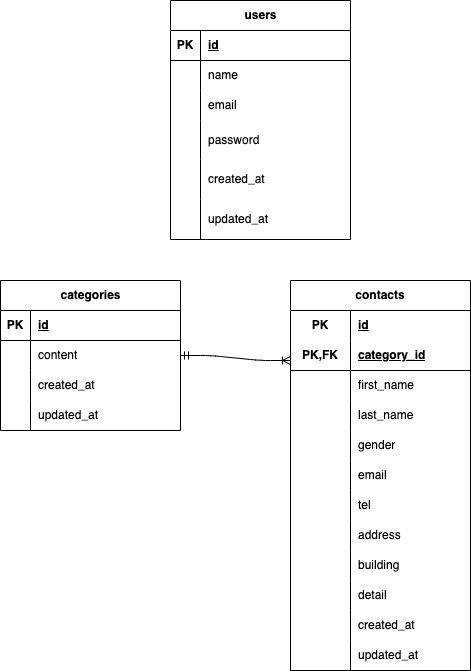

The diagram above was exported from draw.io. Its source (the exported page's mxGraphModel, read from the mxfile embedded in the PNG):
<mxGraphModel dx="586" dy="568" grid="1" gridSize="10" guides="1" tooltips="1" connect="1" arrows="1" fold="1" page="1" pageScale="1" pageWidth="827" pageHeight="1169" math="0" shadow="0">
  <root>
    <mxCell id="0" />
    <mxCell id="1" parent="0" />
    <mxCell id="2" value="categories" style="shape=table;startSize=30;container=1;collapsible=1;childLayout=tableLayout;fixedRows=1;rowLines=0;fontStyle=1;align=center;resizeLast=1;html=1;" vertex="1" parent="1">
      <mxGeometry x="10" y="290" width="180" height="150" as="geometry" />
    </mxCell>
    <mxCell id="3" value="" style="shape=tableRow;horizontal=0;startSize=0;swimlaneHead=0;swimlaneBody=0;fillColor=none;collapsible=0;dropTarget=0;points=[[0,0.5],[1,0.5]];portConstraint=eastwest;top=0;left=0;right=0;bottom=1;" vertex="1" parent="2">
      <mxGeometry y="30" width="180" height="30" as="geometry" />
    </mxCell>
    <mxCell id="4" value="PK" style="shape=partialRectangle;connectable=0;fillColor=none;top=0;left=0;bottom=0;right=0;fontStyle=1;overflow=hidden;whiteSpace=wrap;html=1;" vertex="1" parent="3">
      <mxGeometry width="30" height="30" as="geometry">
        <mxRectangle width="30" height="30" as="alternateBounds" />
      </mxGeometry>
    </mxCell>
    <mxCell id="5" value="id" style="shape=partialRectangle;connectable=0;fillColor=none;top=0;left=0;bottom=0;right=0;align=left;spacingLeft=6;fontStyle=5;overflow=hidden;whiteSpace=wrap;html=1;" vertex="1" parent="3">
      <mxGeometry x="30" width="150" height="30" as="geometry">
        <mxRectangle width="150" height="30" as="alternateBounds" />
      </mxGeometry>
    </mxCell>
    <mxCell id="6" value="" style="shape=tableRow;horizontal=0;startSize=0;swimlaneHead=0;swimlaneBody=0;fillColor=none;collapsible=0;dropTarget=0;points=[[0,0.5],[1,0.5]];portConstraint=eastwest;top=0;left=0;right=0;bottom=0;" vertex="1" parent="2">
      <mxGeometry y="60" width="180" height="30" as="geometry" />
    </mxCell>
    <mxCell id="7" value="" style="shape=partialRectangle;connectable=0;fillColor=none;top=0;left=0;bottom=0;right=0;editable=1;overflow=hidden;whiteSpace=wrap;html=1;" vertex="1" parent="6">
      <mxGeometry width="30" height="30" as="geometry">
        <mxRectangle width="30" height="30" as="alternateBounds" />
      </mxGeometry>
    </mxCell>
    <mxCell id="8" value="content" style="shape=partialRectangle;connectable=0;fillColor=none;top=0;left=0;bottom=0;right=0;align=left;spacingLeft=6;overflow=hidden;whiteSpace=wrap;html=1;" vertex="1" parent="6">
      <mxGeometry x="30" width="150" height="30" as="geometry">
        <mxRectangle width="150" height="30" as="alternateBounds" />
      </mxGeometry>
    </mxCell>
    <mxCell id="9" value="" style="shape=tableRow;horizontal=0;startSize=0;swimlaneHead=0;swimlaneBody=0;fillColor=none;collapsible=0;dropTarget=0;points=[[0,0.5],[1,0.5]];portConstraint=eastwest;top=0;left=0;right=0;bottom=0;" vertex="1" parent="2">
      <mxGeometry y="90" width="180" height="30" as="geometry" />
    </mxCell>
    <mxCell id="10" value="" style="shape=partialRectangle;connectable=0;fillColor=none;top=0;left=0;bottom=0;right=0;editable=1;overflow=hidden;whiteSpace=wrap;html=1;" vertex="1" parent="9">
      <mxGeometry width="30" height="30" as="geometry">
        <mxRectangle width="30" height="30" as="alternateBounds" />
      </mxGeometry>
    </mxCell>
    <mxCell id="11" value="created_at" style="shape=partialRectangle;connectable=0;fillColor=none;top=0;left=0;bottom=0;right=0;align=left;spacingLeft=6;overflow=hidden;whiteSpace=wrap;html=1;" vertex="1" parent="9">
      <mxGeometry x="30" width="150" height="30" as="geometry">
        <mxRectangle width="150" height="30" as="alternateBounds" />
      </mxGeometry>
    </mxCell>
    <mxCell id="12" value="" style="shape=tableRow;horizontal=0;startSize=0;swimlaneHead=0;swimlaneBody=0;fillColor=none;collapsible=0;dropTarget=0;points=[[0,0.5],[1,0.5]];portConstraint=eastwest;top=0;left=0;right=0;bottom=0;" vertex="1" parent="2">
      <mxGeometry y="120" width="180" height="30" as="geometry" />
    </mxCell>
    <mxCell id="13" value="" style="shape=partialRectangle;connectable=0;fillColor=none;top=0;left=0;bottom=0;right=0;editable=1;overflow=hidden;whiteSpace=wrap;html=1;" vertex="1" parent="12">
      <mxGeometry width="30" height="30" as="geometry">
        <mxRectangle width="30" height="30" as="alternateBounds" />
      </mxGeometry>
    </mxCell>
    <mxCell id="14" value="updated_at" style="shape=partialRectangle;connectable=0;fillColor=none;top=0;left=0;bottom=0;right=0;align=left;spacingLeft=6;overflow=hidden;whiteSpace=wrap;html=1;" vertex="1" parent="12">
      <mxGeometry x="30" width="150" height="30" as="geometry">
        <mxRectangle width="150" height="30" as="alternateBounds" />
      </mxGeometry>
    </mxCell>
    <mxCell id="15" value="users" style="shape=table;startSize=30;container=1;collapsible=1;childLayout=tableLayout;fixedRows=1;rowLines=0;fontStyle=1;align=center;resizeLast=1;html=1;" vertex="1" parent="1">
      <mxGeometry x="180" y="10" width="180" height="239" as="geometry">
        <mxRectangle x="90" y="401" width="70" height="30" as="alternateBounds" />
      </mxGeometry>
    </mxCell>
    <mxCell id="16" value="" style="shape=tableRow;horizontal=0;startSize=0;swimlaneHead=0;swimlaneBody=0;fillColor=none;collapsible=0;dropTarget=0;points=[[0,0.5],[1,0.5]];portConstraint=eastwest;top=0;left=0;right=0;bottom=1;" vertex="1" parent="15">
      <mxGeometry y="30" width="180" height="30" as="geometry" />
    </mxCell>
    <mxCell id="17" value="PK" style="shape=partialRectangle;connectable=0;fillColor=none;top=0;left=0;bottom=0;right=0;fontStyle=1;overflow=hidden;whiteSpace=wrap;html=1;" vertex="1" parent="16">
      <mxGeometry width="30" height="30" as="geometry">
        <mxRectangle width="30" height="30" as="alternateBounds" />
      </mxGeometry>
    </mxCell>
    <mxCell id="18" value="id" style="shape=partialRectangle;connectable=0;fillColor=none;top=0;left=0;bottom=0;right=0;align=left;spacingLeft=6;fontStyle=5;overflow=hidden;whiteSpace=wrap;html=1;" vertex="1" parent="16">
      <mxGeometry x="30" width="150" height="30" as="geometry">
        <mxRectangle width="150" height="30" as="alternateBounds" />
      </mxGeometry>
    </mxCell>
    <mxCell id="19" value="" style="shape=tableRow;horizontal=0;startSize=0;swimlaneHead=0;swimlaneBody=0;fillColor=none;collapsible=0;dropTarget=0;points=[[0,0.5],[1,0.5]];portConstraint=eastwest;top=0;left=0;right=0;bottom=0;" vertex="1" parent="15">
      <mxGeometry y="60" width="180" height="30" as="geometry" />
    </mxCell>
    <mxCell id="20" value="" style="shape=partialRectangle;connectable=0;fillColor=none;top=0;left=0;bottom=0;right=0;editable=1;overflow=hidden;whiteSpace=wrap;html=1;" vertex="1" parent="19">
      <mxGeometry width="30" height="30" as="geometry">
        <mxRectangle width="30" height="30" as="alternateBounds" />
      </mxGeometry>
    </mxCell>
    <mxCell id="21" value="name" style="shape=partialRectangle;connectable=0;fillColor=none;top=0;left=0;bottom=0;right=0;align=left;spacingLeft=6;overflow=hidden;whiteSpace=wrap;html=1;" vertex="1" parent="19">
      <mxGeometry x="30" width="150" height="30" as="geometry">
        <mxRectangle width="150" height="30" as="alternateBounds" />
      </mxGeometry>
    </mxCell>
    <mxCell id="22" value="" style="shape=tableRow;horizontal=0;startSize=0;swimlaneHead=0;swimlaneBody=0;fillColor=none;collapsible=0;dropTarget=0;points=[[0,0.5],[1,0.5]];portConstraint=eastwest;top=0;left=0;right=0;bottom=0;" vertex="1" parent="15">
      <mxGeometry y="90" width="180" height="30" as="geometry" />
    </mxCell>
    <mxCell id="23" value="" style="shape=partialRectangle;connectable=0;fillColor=none;top=0;left=0;bottom=0;right=0;editable=1;overflow=hidden;whiteSpace=wrap;html=1;" vertex="1" parent="22">
      <mxGeometry width="30" height="30" as="geometry">
        <mxRectangle width="30" height="30" as="alternateBounds" />
      </mxGeometry>
    </mxCell>
    <mxCell id="24" value="email" style="shape=partialRectangle;connectable=0;fillColor=none;top=0;left=0;bottom=0;right=0;align=left;spacingLeft=6;overflow=hidden;whiteSpace=wrap;html=1;" vertex="1" parent="22">
      <mxGeometry x="30" width="150" height="30" as="geometry">
        <mxRectangle width="150" height="30" as="alternateBounds" />
      </mxGeometry>
    </mxCell>
    <mxCell id="25" value="" style="shape=tableRow;horizontal=0;startSize=0;swimlaneHead=0;swimlaneBody=0;fillColor=none;collapsible=0;dropTarget=0;points=[[0,0.5],[1,0.5]];portConstraint=eastwest;top=0;left=0;right=0;bottom=0;" vertex="1" parent="15">
      <mxGeometry y="120" width="180" height="39" as="geometry" />
    </mxCell>
    <mxCell id="26" value="" style="shape=partialRectangle;connectable=0;fillColor=none;top=0;left=0;bottom=0;right=0;editable=1;overflow=hidden;whiteSpace=wrap;html=1;" vertex="1" parent="25">
      <mxGeometry width="30" height="39" as="geometry">
        <mxRectangle width="30" height="39" as="alternateBounds" />
      </mxGeometry>
    </mxCell>
    <mxCell id="27" value="password" style="shape=partialRectangle;connectable=0;fillColor=none;top=0;left=0;bottom=0;right=0;align=left;spacingLeft=6;overflow=hidden;whiteSpace=wrap;html=1;" vertex="1" parent="25">
      <mxGeometry x="30" width="150" height="39" as="geometry">
        <mxRectangle width="150" height="39" as="alternateBounds" />
      </mxGeometry>
    </mxCell>
    <mxCell id="37" style="shape=tableRow;horizontal=0;startSize=0;swimlaneHead=0;swimlaneBody=0;fillColor=none;collapsible=0;dropTarget=0;points=[[0,0.5],[1,0.5]];portConstraint=eastwest;top=0;left=0;right=0;bottom=0;" vertex="1" parent="15">
      <mxGeometry y="159" width="180" height="40" as="geometry" />
    </mxCell>
    <mxCell id="38" style="shape=partialRectangle;connectable=0;fillColor=none;top=0;left=0;bottom=0;right=0;editable=1;overflow=hidden;whiteSpace=wrap;html=1;" vertex="1" parent="37">
      <mxGeometry width="30" height="40" as="geometry">
        <mxRectangle width="30" height="40" as="alternateBounds" />
      </mxGeometry>
    </mxCell>
    <mxCell id="39" value="created_at" style="shape=partialRectangle;connectable=0;fillColor=none;top=0;left=0;bottom=0;right=0;align=left;spacingLeft=6;overflow=hidden;whiteSpace=wrap;html=1;" vertex="1" parent="37">
      <mxGeometry x="30" width="150" height="40" as="geometry">
        <mxRectangle width="150" height="40" as="alternateBounds" />
      </mxGeometry>
    </mxCell>
    <mxCell id="43" style="shape=tableRow;horizontal=0;startSize=0;swimlaneHead=0;swimlaneBody=0;fillColor=none;collapsible=0;dropTarget=0;points=[[0,0.5],[1,0.5]];portConstraint=eastwest;top=0;left=0;right=0;bottom=0;" vertex="1" parent="15">
      <mxGeometry y="199" width="180" height="40" as="geometry" />
    </mxCell>
    <mxCell id="44" style="shape=partialRectangle;connectable=0;fillColor=none;top=0;left=0;bottom=0;right=0;editable=1;overflow=hidden;whiteSpace=wrap;html=1;" vertex="1" parent="43">
      <mxGeometry width="30" height="40" as="geometry">
        <mxRectangle width="30" height="40" as="alternateBounds" />
      </mxGeometry>
    </mxCell>
    <mxCell id="45" value="updated_at" style="shape=partialRectangle;connectable=0;fillColor=none;top=0;left=0;bottom=0;right=0;align=left;spacingLeft=6;overflow=hidden;whiteSpace=wrap;html=1;" vertex="1" parent="43">
      <mxGeometry x="30" width="150" height="40" as="geometry">
        <mxRectangle width="150" height="40" as="alternateBounds" />
      </mxGeometry>
    </mxCell>
    <mxCell id="34" value="" style="shape=tableRow;horizontal=0;startSize=0;swimlaneHead=0;swimlaneBody=0;fillColor=none;collapsible=0;dropTarget=0;points=[[0,0.5],[1,0.5]];portConstraint=eastwest;top=0;left=0;right=0;bottom=0;" vertex="1" parent="1">
      <mxGeometry x="90" y="620" width="180" height="30" as="geometry" />
    </mxCell>
    <mxCell id="35" value="" style="shape=partialRectangle;connectable=0;fillColor=none;top=0;left=0;bottom=0;right=0;editable=1;overflow=hidden;whiteSpace=wrap;html=1;" vertex="1" parent="34">
      <mxGeometry width="30" height="30" as="geometry">
        <mxRectangle width="30" height="30" as="alternateBounds" />
      </mxGeometry>
    </mxCell>
    <mxCell id="78" value="contacts" style="shape=table;startSize=30;container=1;collapsible=1;childLayout=tableLayout;fixedRows=1;rowLines=0;fontStyle=1;align=center;resizeLast=1;html=1;whiteSpace=wrap;" vertex="1" parent="1">
      <mxGeometry x="300" y="290" width="180" height="390" as="geometry" />
    </mxCell>
    <mxCell id="79" value="" style="shape=tableRow;horizontal=0;startSize=0;swimlaneHead=0;swimlaneBody=0;fillColor=none;collapsible=0;dropTarget=0;points=[[0,0.5],[1,0.5]];portConstraint=eastwest;top=0;left=0;right=0;bottom=0;html=1;" vertex="1" parent="78">
      <mxGeometry y="30" width="180" height="30" as="geometry" />
    </mxCell>
    <mxCell id="80" value="PK" style="shape=partialRectangle;connectable=0;fillColor=none;top=0;left=0;bottom=0;right=0;fontStyle=1;overflow=hidden;html=1;whiteSpace=wrap;" vertex="1" parent="79">
      <mxGeometry width="60" height="30" as="geometry">
        <mxRectangle width="60" height="30" as="alternateBounds" />
      </mxGeometry>
    </mxCell>
    <mxCell id="81" value="id" style="shape=partialRectangle;connectable=0;fillColor=none;top=0;left=0;bottom=0;right=0;align=left;spacingLeft=6;fontStyle=5;overflow=hidden;html=1;whiteSpace=wrap;" vertex="1" parent="79">
      <mxGeometry x="60" width="120" height="30" as="geometry">
        <mxRectangle width="120" height="30" as="alternateBounds" />
      </mxGeometry>
    </mxCell>
    <mxCell id="82" value="" style="shape=tableRow;horizontal=0;startSize=0;swimlaneHead=0;swimlaneBody=0;fillColor=none;collapsible=0;dropTarget=0;points=[[0,0.5],[1,0.5]];portConstraint=eastwest;top=0;left=0;right=0;bottom=1;html=1;" vertex="1" parent="78">
      <mxGeometry y="60" width="180" height="30" as="geometry" />
    </mxCell>
    <mxCell id="83" value="PK,FK" style="shape=partialRectangle;connectable=0;fillColor=none;top=0;left=0;bottom=0;right=0;fontStyle=1;overflow=hidden;html=1;whiteSpace=wrap;" vertex="1" parent="82">
      <mxGeometry width="60" height="30" as="geometry">
        <mxRectangle width="60" height="30" as="alternateBounds" />
      </mxGeometry>
    </mxCell>
    <mxCell id="84" value="category_id" style="shape=partialRectangle;connectable=0;fillColor=none;top=0;left=0;bottom=0;right=0;align=left;spacingLeft=6;fontStyle=5;overflow=hidden;html=1;whiteSpace=wrap;" vertex="1" parent="82">
      <mxGeometry x="60" width="120" height="30" as="geometry">
        <mxRectangle width="120" height="30" as="alternateBounds" />
      </mxGeometry>
    </mxCell>
    <mxCell id="85" value="" style="shape=tableRow;horizontal=0;startSize=0;swimlaneHead=0;swimlaneBody=0;fillColor=none;collapsible=0;dropTarget=0;points=[[0,0.5],[1,0.5]];portConstraint=eastwest;top=0;left=0;right=0;bottom=0;html=1;" vertex="1" parent="78">
      <mxGeometry y="90" width="180" height="30" as="geometry" />
    </mxCell>
    <mxCell id="86" value="" style="shape=partialRectangle;connectable=0;fillColor=none;top=0;left=0;bottom=0;right=0;editable=1;overflow=hidden;html=1;whiteSpace=wrap;" vertex="1" parent="85">
      <mxGeometry width="60" height="30" as="geometry">
        <mxRectangle width="60" height="30" as="alternateBounds" />
      </mxGeometry>
    </mxCell>
    <mxCell id="87" value="first_name" style="shape=partialRectangle;connectable=0;fillColor=none;top=0;left=0;bottom=0;right=0;align=left;spacingLeft=6;overflow=hidden;html=1;whiteSpace=wrap;" vertex="1" parent="85">
      <mxGeometry x="60" width="120" height="30" as="geometry">
        <mxRectangle width="120" height="30" as="alternateBounds" />
      </mxGeometry>
    </mxCell>
    <mxCell id="88" value="" style="shape=tableRow;horizontal=0;startSize=0;swimlaneHead=0;swimlaneBody=0;fillColor=none;collapsible=0;dropTarget=0;points=[[0,0.5],[1,0.5]];portConstraint=eastwest;top=0;left=0;right=0;bottom=0;html=1;" vertex="1" parent="78">
      <mxGeometry y="120" width="180" height="30" as="geometry" />
    </mxCell>
    <mxCell id="89" value="" style="shape=partialRectangle;connectable=0;fillColor=none;top=0;left=0;bottom=0;right=0;editable=1;overflow=hidden;html=1;whiteSpace=wrap;" vertex="1" parent="88">
      <mxGeometry width="60" height="30" as="geometry">
        <mxRectangle width="60" height="30" as="alternateBounds" />
      </mxGeometry>
    </mxCell>
    <mxCell id="90" value="last_name" style="shape=partialRectangle;connectable=0;fillColor=none;top=0;left=0;bottom=0;right=0;align=left;spacingLeft=6;overflow=hidden;html=1;whiteSpace=wrap;" vertex="1" parent="88">
      <mxGeometry x="60" width="120" height="30" as="geometry">
        <mxRectangle width="120" height="30" as="alternateBounds" />
      </mxGeometry>
    </mxCell>
    <mxCell id="104" style="shape=tableRow;horizontal=0;startSize=0;swimlaneHead=0;swimlaneBody=0;fillColor=none;collapsible=0;dropTarget=0;points=[[0,0.5],[1,0.5]];portConstraint=eastwest;top=0;left=0;right=0;bottom=0;html=1;" vertex="1" parent="78">
      <mxGeometry y="150" width="180" height="30" as="geometry" />
    </mxCell>
    <mxCell id="105" style="shape=partialRectangle;connectable=0;fillColor=none;top=0;left=0;bottom=0;right=0;editable=1;overflow=hidden;html=1;whiteSpace=wrap;" vertex="1" parent="104">
      <mxGeometry width="60" height="30" as="geometry">
        <mxRectangle width="60" height="30" as="alternateBounds" />
      </mxGeometry>
    </mxCell>
    <mxCell id="106" value="gender" style="shape=partialRectangle;connectable=0;fillColor=none;top=0;left=0;bottom=0;right=0;align=left;spacingLeft=6;overflow=hidden;html=1;whiteSpace=wrap;" vertex="1" parent="104">
      <mxGeometry x="60" width="120" height="30" as="geometry">
        <mxRectangle width="120" height="30" as="alternateBounds" />
      </mxGeometry>
    </mxCell>
    <mxCell id="101" style="shape=tableRow;horizontal=0;startSize=0;swimlaneHead=0;swimlaneBody=0;fillColor=none;collapsible=0;dropTarget=0;points=[[0,0.5],[1,0.5]];portConstraint=eastwest;top=0;left=0;right=0;bottom=0;html=1;" vertex="1" parent="78">
      <mxGeometry y="180" width="180" height="30" as="geometry" />
    </mxCell>
    <mxCell id="102" style="shape=partialRectangle;connectable=0;fillColor=none;top=0;left=0;bottom=0;right=0;editable=1;overflow=hidden;html=1;whiteSpace=wrap;" vertex="1" parent="101">
      <mxGeometry width="60" height="30" as="geometry">
        <mxRectangle width="60" height="30" as="alternateBounds" />
      </mxGeometry>
    </mxCell>
    <mxCell id="103" value="email" style="shape=partialRectangle;connectable=0;fillColor=none;top=0;left=0;bottom=0;right=0;align=left;spacingLeft=6;overflow=hidden;html=1;whiteSpace=wrap;" vertex="1" parent="101">
      <mxGeometry x="60" width="120" height="30" as="geometry">
        <mxRectangle width="120" height="30" as="alternateBounds" />
      </mxGeometry>
    </mxCell>
    <mxCell id="98" style="shape=tableRow;horizontal=0;startSize=0;swimlaneHead=0;swimlaneBody=0;fillColor=none;collapsible=0;dropTarget=0;points=[[0,0.5],[1,0.5]];portConstraint=eastwest;top=0;left=0;right=0;bottom=0;html=1;" vertex="1" parent="78">
      <mxGeometry y="210" width="180" height="30" as="geometry" />
    </mxCell>
    <mxCell id="99" style="shape=partialRectangle;connectable=0;fillColor=none;top=0;left=0;bottom=0;right=0;editable=1;overflow=hidden;html=1;whiteSpace=wrap;" vertex="1" parent="98">
      <mxGeometry width="60" height="30" as="geometry">
        <mxRectangle width="60" height="30" as="alternateBounds" />
      </mxGeometry>
    </mxCell>
    <mxCell id="100" value="tel" style="shape=partialRectangle;connectable=0;fillColor=none;top=0;left=0;bottom=0;right=0;align=left;spacingLeft=6;overflow=hidden;html=1;whiteSpace=wrap;" vertex="1" parent="98">
      <mxGeometry x="60" width="120" height="30" as="geometry">
        <mxRectangle width="120" height="30" as="alternateBounds" />
      </mxGeometry>
    </mxCell>
    <mxCell id="95" style="shape=tableRow;horizontal=0;startSize=0;swimlaneHead=0;swimlaneBody=0;fillColor=none;collapsible=0;dropTarget=0;points=[[0,0.5],[1,0.5]];portConstraint=eastwest;top=0;left=0;right=0;bottom=0;html=1;" vertex="1" parent="78">
      <mxGeometry y="240" width="180" height="30" as="geometry" />
    </mxCell>
    <mxCell id="96" style="shape=partialRectangle;connectable=0;fillColor=none;top=0;left=0;bottom=0;right=0;editable=1;overflow=hidden;html=1;whiteSpace=wrap;" vertex="1" parent="95">
      <mxGeometry width="60" height="30" as="geometry">
        <mxRectangle width="60" height="30" as="alternateBounds" />
      </mxGeometry>
    </mxCell>
    <mxCell id="97" value="address" style="shape=partialRectangle;connectable=0;fillColor=none;top=0;left=0;bottom=0;right=0;align=left;spacingLeft=6;overflow=hidden;html=1;whiteSpace=wrap;" vertex="1" parent="95">
      <mxGeometry x="60" width="120" height="30" as="geometry">
        <mxRectangle width="120" height="30" as="alternateBounds" />
      </mxGeometry>
    </mxCell>
    <mxCell id="113" style="shape=tableRow;horizontal=0;startSize=0;swimlaneHead=0;swimlaneBody=0;fillColor=none;collapsible=0;dropTarget=0;points=[[0,0.5],[1,0.5]];portConstraint=eastwest;top=0;left=0;right=0;bottom=0;html=1;" vertex="1" parent="78">
      <mxGeometry y="270" width="180" height="30" as="geometry" />
    </mxCell>
    <mxCell id="114" style="shape=partialRectangle;connectable=0;fillColor=none;top=0;left=0;bottom=0;right=0;editable=1;overflow=hidden;html=1;whiteSpace=wrap;" vertex="1" parent="113">
      <mxGeometry width="60" height="30" as="geometry">
        <mxRectangle width="60" height="30" as="alternateBounds" />
      </mxGeometry>
    </mxCell>
    <mxCell id="115" value="building" style="shape=partialRectangle;connectable=0;fillColor=none;top=0;left=0;bottom=0;right=0;align=left;spacingLeft=6;overflow=hidden;html=1;whiteSpace=wrap;" vertex="1" parent="113">
      <mxGeometry x="60" width="120" height="30" as="geometry">
        <mxRectangle width="120" height="30" as="alternateBounds" />
      </mxGeometry>
    </mxCell>
    <mxCell id="110" style="shape=tableRow;horizontal=0;startSize=0;swimlaneHead=0;swimlaneBody=0;fillColor=none;collapsible=0;dropTarget=0;points=[[0,0.5],[1,0.5]];portConstraint=eastwest;top=0;left=0;right=0;bottom=0;html=1;" vertex="1" parent="78">
      <mxGeometry y="300" width="180" height="30" as="geometry" />
    </mxCell>
    <mxCell id="111" style="shape=partialRectangle;connectable=0;fillColor=none;top=0;left=0;bottom=0;right=0;editable=1;overflow=hidden;html=1;whiteSpace=wrap;" vertex="1" parent="110">
      <mxGeometry width="60" height="30" as="geometry">
        <mxRectangle width="60" height="30" as="alternateBounds" />
      </mxGeometry>
    </mxCell>
    <mxCell id="112" value="detail" style="shape=partialRectangle;connectable=0;fillColor=none;top=0;left=0;bottom=0;right=0;align=left;spacingLeft=6;overflow=hidden;html=1;whiteSpace=wrap;" vertex="1" parent="110">
      <mxGeometry x="60" width="120" height="30" as="geometry">
        <mxRectangle width="120" height="30" as="alternateBounds" />
      </mxGeometry>
    </mxCell>
    <mxCell id="107" style="shape=tableRow;horizontal=0;startSize=0;swimlaneHead=0;swimlaneBody=0;fillColor=none;collapsible=0;dropTarget=0;points=[[0,0.5],[1,0.5]];portConstraint=eastwest;top=0;left=0;right=0;bottom=0;html=1;" vertex="1" parent="78">
      <mxGeometry y="330" width="180" height="30" as="geometry" />
    </mxCell>
    <mxCell id="108" style="shape=partialRectangle;connectable=0;fillColor=none;top=0;left=0;bottom=0;right=0;editable=1;overflow=hidden;html=1;whiteSpace=wrap;" vertex="1" parent="107">
      <mxGeometry width="60" height="30" as="geometry">
        <mxRectangle width="60" height="30" as="alternateBounds" />
      </mxGeometry>
    </mxCell>
    <mxCell id="109" value="created_at" style="shape=partialRectangle;connectable=0;fillColor=none;top=0;left=0;bottom=0;right=0;align=left;spacingLeft=6;overflow=hidden;html=1;whiteSpace=wrap;" vertex="1" parent="107">
      <mxGeometry x="60" width="120" height="30" as="geometry">
        <mxRectangle width="120" height="30" as="alternateBounds" />
      </mxGeometry>
    </mxCell>
    <mxCell id="116" style="shape=tableRow;horizontal=0;startSize=0;swimlaneHead=0;swimlaneBody=0;fillColor=none;collapsible=0;dropTarget=0;points=[[0,0.5],[1,0.5]];portConstraint=eastwest;top=0;left=0;right=0;bottom=0;html=1;" vertex="1" parent="78">
      <mxGeometry y="360" width="180" height="30" as="geometry" />
    </mxCell>
    <mxCell id="117" style="shape=partialRectangle;connectable=0;fillColor=none;top=0;left=0;bottom=0;right=0;editable=1;overflow=hidden;html=1;whiteSpace=wrap;" vertex="1" parent="116">
      <mxGeometry width="60" height="30" as="geometry">
        <mxRectangle width="60" height="30" as="alternateBounds" />
      </mxGeometry>
    </mxCell>
    <mxCell id="118" value="updated_at" style="shape=partialRectangle;connectable=0;fillColor=none;top=0;left=0;bottom=0;right=0;align=left;spacingLeft=6;overflow=hidden;html=1;whiteSpace=wrap;" vertex="1" parent="116">
      <mxGeometry x="60" width="120" height="30" as="geometry">
        <mxRectangle width="120" height="30" as="alternateBounds" />
      </mxGeometry>
    </mxCell>
    <mxCell id="133" value="" style="edgeStyle=entityRelationEdgeStyle;fontSize=12;html=1;endArrow=ERoneToMany;startArrow=ERmandOne;exitX=1;exitY=0.5;exitDx=0;exitDy=0;" edge="1" parent="1" source="6">
      <mxGeometry width="100" height="100" relative="1" as="geometry">
        <mxPoint x="200" y="470" as="sourcePoint" />
        <mxPoint x="300" y="370" as="targetPoint" />
      </mxGeometry>
    </mxCell>
  </root>
</mxGraphModel>